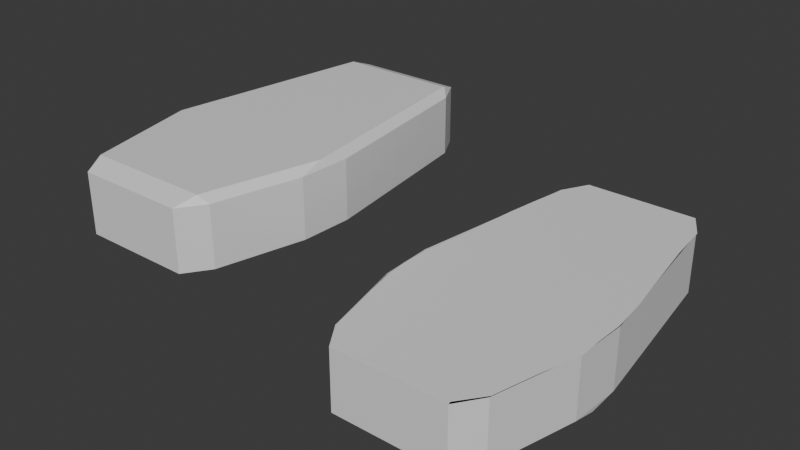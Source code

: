 # Source: Coffin_1.blend  (saved by Blender 4.2.66; exported with 4.5.12 LTS)
import bpy
from mathutils import Matrix  # noqa: F401  (used for matrix-valued properties, if any)

bpy.ops.wm.read_factory_settings(use_empty=True)
scene = bpy.context.scene
scene.name = 'Scene'

# ---- collections
col_collection = bpy.data.collections.new('Collection'); scene.collection.children.link(col_collection)

# ---- materials (node trees are filled in below, after node groups)
mat_material = bpy.data.materials.new('Material')
mat_material.alpha_threshold = 0.0
mat_material.use_transparent_shadow = False
mat_material.roughness = 0.5
mat_material.line_color = (0.0, 0.0, 0.0, 1.0)

# ---- material node trees
mat_material.use_nodes = True; mat_material.node_tree.nodes.clear()
_N = mat_material.node_tree.nodes; _L = mat_material.node_tree.links
n0 = _N.new('ShaderNodeOutputMaterial'); n0.name = 'Material Output'; n0.location = (300, 300)
n1 = _N.new('ShaderNodeBsdfPrincipled'); n1.name = 'Principled BSDF'; n1.location = (10, 300)
n1.inputs[3].default_value = 1.45
_L.new(n1.outputs[0], n0.inputs[0])
n0.is_active_output = True

# ---- world
world_world = bpy.data.worlds.new('World'); scene.world = world_world
world_world.use_nodes = True; world_world.node_tree.nodes.clear()
_N = world_world.node_tree.nodes; _L = world_world.node_tree.links
n0 = _N.new('ShaderNodeOutputWorld'); n0.name = 'World Output'; n0.location = (300, 300)
n1 = _N.new('ShaderNodeBackground'); n1.name = 'Background'; n1.location = (10, 300)
n1.inputs[0].default_value = (0.05088, 0.05088, 0.05088, 1.0)
_L.new(n1.outputs[0], n0.inputs[0])
n0.is_active_output = True
world_world.color = (0.05088, 0.05088, 0.05088)
world_world.sun_shadow_jitter_overblur = 0.0

# ---- meshes
me_cube = bpy.data.meshes.new('Cube')
me_cube.from_pydata([(-1.44, -0.1133, -0.01417), (-1.409, -0.398, -0.01417), (-0.838, -1.0, -0.01417), (-1.091, -0.866, -0.01417), (0.838, -1.0, -0.01417), (1.091, -0.866, -0.01417), (-0.838, 1.0, -0.01417), (0.9404, 0.919, -1.0), (0.9629, -0.919, -1.0), (-1.06, 0.8493, -0.01417), (-0.9404, 0.919, -1.0), (1.44, -0.1133, -0.01417), (-0.9629, -0.919, -1.0), (1.409, -0.398, -0.01417), (1.06, 0.8493, -0.01417), (-1.408, -0.2639, -1.0), (0.838, 1.0, -0.01417), (1.408, -0.2639, -1.0), (0.838, 1.0, -0.919), (1.06, 0.8493, -0.919), (0.9404, 0.9191, -1.0), (1.091, -0.866, -0.919), (0.838, -1.0, -0.919), (0.9629, -0.9191, -1.0), (-1.06, 0.8493, -0.919), (-0.838, 1.0, -0.919), (-0.9404, 0.9191, -1.0), (-0.838, -1.0, -0.919), (-1.091, -0.866, -0.919), (-0.9629, -0.9191, -1.0), (-1.409, -0.398, -0.919), (-1.44, -0.1133, -0.919), (-1.408, -0.2639, -1.0), (1.44, -0.1133, -0.919), (1.409, -0.398, -0.919), (1.408, -0.2639, -1.0), (-0.838, -1.0, -0.01417), (0.838, -1.0, -0.01417), (-0.838, -1.0, -0.01417), (0.838, -1.0, -0.01417), (-1.088, -0.8646, -0.01417), (0.826, -0.9836, -0.01417), (-0.8216, 0.9952, -0.01417), (0.8429, 0.9993, -0.01417), (-1.04, 0.8508, -0.01417), (-1.133, 0.6776, -0.01417), (-1.215, 0.4757, -0.01417), (-1.274, 0.2779, -0.01417), (-1.333, 0.0924, -0.01417), (-1.415, -0.1136, -0.01417), (-1.418, -0.2745, -0.01417), (-1.387, -0.3902, -0.01417), (-1.287, -0.5634, -0.01417), (-1.176, -0.7283, -0.01417), (1.089, -0.8556, -0.01417), (1.251, -0.6167, -0.01417), (1.423, -0.3943, -0.01417), (1.415, -0.2786, -0.01417), (1.429, -0.1136, -0.01417), (1.374, 0.08419, -0.01417), (1.286, 0.2738, -0.01417), (1.209, 0.4511, -0.01417), (1.133, 0.6283, -0.01417), (1.067, 0.8549, -0.01417)], [], [(17, 7, 20, 19, 33, 35), (15, 17, 8, 12), (30, 1, 0, 31), (8, 17, 35, 34, 21, 23), (10, 15, 32, 31, 24, 26), (7, 10, 26, 25, 18, 20), (15, 12, 29, 28, 30, 32), (12, 8, 23, 22, 27, 29), (10, 7, 17, 15), (18, 19, 20), (21, 22, 23), (24, 25, 26), (27, 28, 29), (30, 31, 32), (33, 34, 35), (13, 34, 33, 11), (3, 28, 27, 2), (21, 5, 4, 22), (24, 9, 6, 25), (18, 16, 14, 19), (28, 3, 1, 30), (19, 14, 11, 33), (31, 0, 9, 24), (34, 13, 5, 21), (22, 4, 2, 27), (25, 6, 16, 18), (2, 4, 37, 36), (36, 37, 39, 38), (38, 39, 41, 40), (44, 63, 43, 42), (40, 41, 54, 53), (53, 54, 55, 52), (52, 55, 56, 51), (51, 56, 57, 50), (50, 57, 58, 49), (49, 58, 59, 48), (48, 59, 60, 47), (47, 60, 61, 46), (46, 61, 62, 45), (45, 62, 63, 44)])
_uv = me_cube.uv_layers.new(name='UVMap')
_uv.uv.foreach_set('vector', [0.3673, 0.658, 0.365, 0.5101, 0.365, 0.5101, 0.3851, 0.5188, 0.3851, 0.6392, 0.3674, 0.658, 0.1327, 0.658, 0.3673, 0.658, 0.3656, 0.7399, 0.1344, 0.7399, 0.3851, 0.07525, 0.4982, 0.07525, 0.4982, 0.1108, 0.3851, 0.1108, 0.3656, 0.7399, 0.3673, 0.658, 0.3674, 0.658, 0.3851, 0.6747, 0.3851, 0.7332, 0.3656, 0.7399, 0.135, 0.5101, 0.1327, 0.658, 0.1326, 0.658, 0.125, 0.6392, 0.125, 0.5188, 0.135, 0.5101, 0.365, 0.5101, 0.135, 0.5101, 0.135, 0.5101, 0.1453, 0.5, 0.3547, 0.5, 0.365, 0.5101, 0.1327, 0.658, 0.1344, 0.7399, 0.1344, 0.7399, 0.125, 0.7332, 0.125, 0.6747, 0.1326, 0.658, 0.1344, 0.7399, 0.3656, 0.7399, 0.3656, 0.7399, 0.3547, 0.75, 0.1453, 0.75, 0.1344, 0.7399, 0.135, 0.5101, 0.365, 0.5101, 0.3673, 0.658, 0.1327, 0.658, 0.3547, 0.5, 0.3698, 0.5052, 0.365, 0.5101, 0.3701, 0.7448, 0.3547, 0.75, 0.3656, 0.7399, 0.125, 0.5188, 0.1308, 0.5059, 0.135, 0.5101, 0.1289, 0.7458, 0.125, 0.7332, 0.1344, 0.7399, 0.125, 0.6747, 0.1278, 0.658, 0.1326, 0.658, 0.3851, 0.6392, 0.3851, 0.6686, 0.3674, 0.658, 0.4982, 0.6747, 0.3851, 0.6747, 0.3851, 0.6392, 0.4982, 0.6392, 0.4982, 0.01675, 0.3851, 0.01675, 0.3851, 0.0, 0.4982, 0.0, 0.3851, 0.7332, 0.4982, 0.7332, 0.4982, 0.7703, 0.3851, 0.7703, 0.3851, 0.2312, 0.4982, 0.2312, 0.4982, 0.2703, 0.3851, 0.2703, 0.3851, 0.4797, 0.4982, 0.4797, 0.4982, 0.5188, 0.3851, 0.5188, 0.3851, 0.01675, 0.4982, 0.01675, 0.4982, 0.07525, 0.3851, 0.07525, 0.3851, 0.5188, 0.4982, 0.5188, 0.4982, 0.6392, 0.3851, 0.6392, 0.3851, 0.1108, 0.4982, 0.1108, 0.4982, 0.2312, 0.3851, 0.2312, 0.3851, 0.6747, 0.4982, 0.6747, 0.4982, 0.7332, 0.3851, 0.7332, 0.3851, 0.7703, 0.4982, 0.7703, 0.4982, 0.9797, 0.3851, 0.9797, 0.3851, 0.2703, 0.4982, 0.2703, 0.4982, 0.4797, 0.3851, 0.4797, 0.4982, 0.9797, 0.4982, 0.7703, 0.4982, 0.7703, 0.4982, 0.9797, 0.4982, 0.9797, 0.4982, 0.7703, 0.4982, 0.7703, 0.4982, 0.9797, 0.4982, 0.9797, 0.4982, 0.7703, 0.4982, 0.7703, 0.4982, 0.9797, 0.4982, 0.9797, 0.4982, 0.7703, 0.4982, 0.7703, 0.4982, 0.9797, 0.4982, 0.9797, 0.4982, 0.7703, 0.4982, 0.7703, 0.4982, 0.9797, 0.4982, 0.9797, 0.4982, 0.7703, 0.4982, 0.7703, 0.4982, 0.9797, 0.4982, 0.9797, 0.4982, 0.7703, 0.4982, 0.7703, 0.4982, 0.9797, 0.4982, 0.9797, 0.4982, 0.7703, 0.4982, 0.7703, 0.4982, 0.9797, 0.4982, 0.9797, 0.4982, 0.7703, 0.4982, 0.7703, 0.4982, 0.9797, 0.4982, 0.9797, 0.4982, 0.7703, 0.4982, 0.7703, 0.4982, 0.9797, 0.4982, 0.9797, 0.4982, 0.7703, 0.4982, 0.7703, 0.4982, 0.9797, 0.4982, 0.9797, 0.4982, 0.7703, 0.4982, 0.7703, 0.4982, 0.9797, 0.4982, 0.9797, 0.4982, 0.7703, 0.4982, 0.7703, 0.4982, 0.9797, 0.4982, 0.9797, 0.4982, 0.7703, 0.4982, 0.7703, 0.4982, 0.9797])
me_cube.materials.append(mat_material)
me_cube.use_mirror_vertex_groups = False
me_cube.update()
me_cube_001 = bpy.data.meshes.new('Cube.001')
me_cube_001.from_pydata([(0.9195, 0.8907, 1.0), (-1.44, -0.1133, -0.01417), (0.9499, -0.8907, 1.0), (-1.409, -0.398, -0.01417), (-0.9195, 0.8907, 1.0), (-0.838, -1.0, -0.01417), (-0.9499, -0.8907, 1.0), (-1.091, -0.866, -0.01417), (0.838, -1.0, -0.01417), (1.376, -0.2639, 1.0), (1.091, -0.866, -0.01417), (-1.376, -0.2639, 1.0), (-0.838, 1.0, -0.01417), (-1.06, 0.8493, -0.01417), (1.44, -0.1133, -0.01417), (1.409, -0.398, -0.01417), (1.06, 0.8493, -0.01417), (0.838, 1.0, -0.01417), (1.06, 0.8493, 0.8907), (0.838, 1.0, 0.8907), (0.9252, 0.8984, 0.9923), (0.838, -1.0, 0.8907), (1.091, -0.866, 0.8907), (0.9501, -0.891, 0.9997), (-0.838, 1.0, 0.8907), (-1.06, 0.8493, 0.8907), (-0.9252, 0.8984, 0.9923), (-1.091, -0.866, 0.8907), (-0.838, -1.0, 0.8907), (-0.9501, -0.891, 0.9997), (1.409, -0.398, 0.8907), (1.44, -0.1133, 0.8907), (1.378, -0.2639, 0.9978), (-1.44, -0.1133, 0.8907), (-1.409, -0.398, 0.8907), (-1.378, -0.2639, 0.9978)], [], [(9, 11, 6, 2), (2, 6, 29, 28, 21, 23), (0, 4, 11, 9), (11, 4, 26, 25, 33, 35), (12, 24, 19, 17), (6, 11, 35, 34, 27, 29), (8, 21, 28, 5), (15, 30, 22, 10), (1, 33, 25, 13), (16, 18, 31, 14), (4, 0, 20, 19, 24, 26), (7, 27, 34, 3), (9, 2, 23, 22, 30, 32), (18, 19, 20), (21, 22, 23), (24, 25, 26), (27, 28, 29), (30, 31, 32), (33, 34, 35), (17, 19, 18, 16), (13, 25, 24, 12), (10, 22, 21, 8), (3, 34, 33, 1), (0, 9, 32, 31, 18, 20), (27, 7, 5, 28), (30, 15, 14, 31)])
_uv = me_cube_001.uv_layers.new(name='UVMap')
_uv.uv.foreach_set('vector', [0.6353, 0.658, 0.8647, 0.658, 0.8624, 0.7363, 0.6376, 0.7363, 0.625, 0.7563, 0.625, 0.9937, 0.625, 0.9938, 0.6113, 0.9797, 0.6113, 0.7703, 0.625, 0.7562, 0.6384, 0.5137, 0.8616, 0.5137, 0.8647, 0.658, 0.6353, 0.658, 0.625, 0.09731, 0.625, 0.2416, 0.624, 0.2422, 0.6113, 0.2312, 0.6113, 0.1108, 0.6247, 0.0972, 0.4982, 0.2703, 0.6113, 0.2703, 0.6113, 0.4797, 0.4982, 0.4797, 0.625, 0.006441, 0.625, 0.0848, 0.6247, 0.08495, 0.6113, 0.07525, 0.6113, 0.01675, 0.625, 0.006422, 0.4982, 0.7703, 0.6113, 0.7703, 0.6113, 0.9797, 0.4982, 0.9797, 0.4982, 0.6747, 0.6113, 0.6747, 0.6113, 0.7332, 0.4982, 0.7332, 0.4982, 0.1108, 0.6113, 0.1108, 0.6113, 0.2312, 0.4982, 0.2312, 0.4982, 0.5188, 0.6113, 0.5188, 0.6113, 0.6392, 0.4982, 0.6392, 0.625, 0.2601, 0.625, 0.4899, 0.624, 0.4906, 0.6113, 0.4797, 0.6113, 0.2703, 0.624, 0.2594, 0.4982, 0.01675, 0.6113, 0.01675, 0.6113, 0.07525, 0.4982, 0.07525, 0.6353, 0.658, 0.6376, 0.7363, 0.6376, 0.7364, 0.6113, 0.7332, 0.6113, 0.6747, 0.6349, 0.658, 0.6166, 0.4961, 0.6113, 0.4797, 0.624, 0.4906, 0.6113, 0.7703, 0.6166, 0.7524, 0.625, 0.7562, 0.6172, 0.2464, 0.6113, 0.2312, 0.624, 0.2422, 0.6113, 0.01675, 0.6155, 0.001979, 0.625, 0.006422, 0.6113, 0.6747, 0.6113, 0.6486, 0.6349, 0.658, 0.615, 0.09006, 0.6113, 0.07525, 0.6247, 0.08495, 0.4982, 0.4797, 0.6113, 0.4797, 0.6113, 0.5188, 0.4982, 0.5188, 0.4982, 0.2312, 0.6113, 0.2312, 0.6113, 0.2703, 0.4982, 0.2703, 0.4982, 0.7332, 0.6113, 0.7332, 0.6113, 0.7703, 0.4982, 0.7703, 0.4982, 0.07525, 0.6113, 0.07525, 0.6113, 0.1108, 0.4982, 0.1108, 0.6384, 0.5137, 0.6353, 0.658, 0.6349, 0.658, 0.6113, 0.6392, 0.6113, 0.5188, 0.6365, 0.5127, 0.6113, 0.01675, 0.4982, 0.01675, 0.4982, 0.0, 0.6113, 0.0, 0.6113, 0.6747, 0.4982, 0.6747, 0.4982, 0.6392, 0.6113, 0.6392])
me_cube_001.materials.append(mat_material)
me_cube_001.use_mirror_vertex_groups = False
me_cube_001.update()

# ---- objects
ob_bottom = bpy.data.objects.new('Bottom', me_cube)
ob_top = bpy.data.objects.new('top', me_cube_001)

# ---- transforms, parenting, visibility, modifiers, constraints
ob_bottom.location = (0.0, 0.0, 0.0)
ob_bottom.scale = (1.0, 2.763, 1.0)
ob_bottom.lock_rotations_4d = False
ob_bottom.empty_display_type = 'ARROWS'
ob_bottom.lineart.crease_threshold = 0.0
ob_top.location = (-4.225, 0.0, 0.0)
ob_top.scale = (1.0, 2.763, 1.0)
ob_top.lock_rotations_4d = False
ob_top.empty_display_type = 'ARROWS'
ob_top.lineart.crease_threshold = 0.0

# ---- collection membership
col_collection.objects.link(ob_bottom)
col_collection.objects.link(ob_top)

# ---- scene / render settings (as saved in the file)
scene.frame_start = 1; scene.frame_end = 250; scene.frame_set(1)
scene.render.engine = 'BLENDER_EEVEE_NEXT'
bpy.context.view_layer.update()

# ---- added for rendering (the .blend has no active camera and no usable light): camera, sun
cam_auto = bpy.data.cameras.new('AutoCamera')
cam_auto.lens = 50.0
cam_auto.sensor_width = 36.0
cam_auto.clip_end = 1000.0
ob_auto_camera = bpy.data.objects.new('AutoCamera', cam_auto)
scene.collection.objects.link(ob_auto_camera)
ob_auto_camera.location = (6.41923, -10.2382, 6.82545)
ob_auto_camera.rotation_euler = (1.09748, -7.21219e-08, 0.694738)
scene.camera = ob_auto_camera
light_auto_sun = bpy.data.lights.new('AutoSun', 'SUN')
light_auto_sun.energy = 3.0
light_auto_sun.angle = 0.0523599
ob_auto_sun = bpy.data.objects.new('AutoSun', light_auto_sun)
scene.collection.objects.link(ob_auto_sun)
ob_auto_sun.rotation_euler = (0.872665, 0.174533, 0.523599)
bpy.context.view_layer.update()
